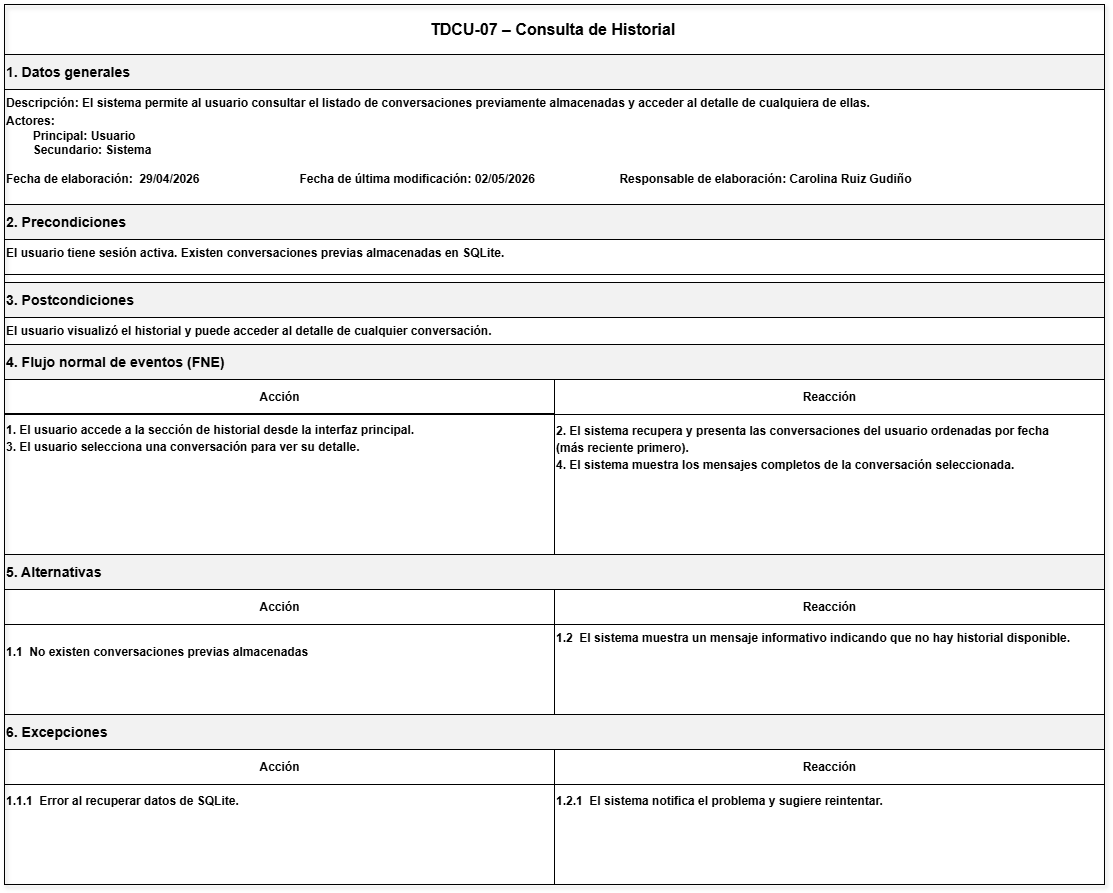

The diagram above was exported from draw.io. Its source (the exported page's mxGraphModel, read from the mxfile embedded in the PNG):
<mxGraphModel dx="2567" dy="2037" grid="0" gridSize="10" guides="1" tooltips="1" connect="1" arrows="1" fold="1" page="1" pageScale="1" pageWidth="850" pageHeight="1100" math="0" shadow="0">
  <root>
    <mxCell id="0" />
    <mxCell id="1" parent="0" />
    <mxCell id="7MLN7uRp0GALVpkwp6CG-24" parent="1" style="rounded=0;whiteSpace=wrap;html=1;strokeColor=#000000;fillColor=none;shadow=1;" value="" vertex="1">
      <mxGeometry height="880" width="1100" x="-160" y="-700" as="geometry" />
    </mxCell>
    <mxCell id="7MLN7uRp0GALVpkwp6CG-25" parent="7MLN7uRp0GALVpkwp6CG-24" style="rounded=0;html=1;align=center;verticalAlign=middle;fontSize=16;fontStyle=1;strokeColor=#000000;fillColor=none;" value="TDCU-07 – Consulta de Historial&lt;span style=&quot;white-space: pre;&quot;&gt;&#09;&lt;/span&gt;" vertex="1">
      <mxGeometry height="50" width="1100" as="geometry" />
    </mxCell>
    <mxCell id="7MLN7uRp0GALVpkwp6CG-26" parent="7MLN7uRp0GALVpkwp6CG-24" style="rounded=0;html=1;align=left;verticalAlign=middle;fontStyle=1;strokeColor=#000000;fillColor=#F2F2F2;" value="&lt;h3&gt;1. Datos generales&lt;/h3&gt;" vertex="1">
      <mxGeometry height="35" width="1100" y="50" as="geometry" />
    </mxCell>
    <mxCell id="7MLN7uRp0GALVpkwp6CG-27" parent="7MLN7uRp0GALVpkwp6CG-24" style="rounded=0;html=1;align=left;verticalAlign=top;fontStyle=1;strokeColor=#000000;fillColor=none;" value="Descripción:&amp;nbsp;&lt;span style=&quot;background-color: transparent; color: light-dark(rgb(0, 0, 0), rgb(255, 255, 255));&quot;&gt;El sistema permite al usuario consultar el listado de conversaciones previamente almacenadas y acceder al detalle de cualquiera de ellas.&lt;/span&gt;&lt;p class=&quot;MsoNormal&quot; style=&quot;margin-top:1.5pt;margin-right:0in;margin-bottom:3.0pt;&amp;lt;br/&amp;gt;margin-left:0in&quot;&gt;&lt;span lang=&quot;ES-MX&quot;&gt;&lt;/span&gt;&lt;/p&gt;&lt;div&gt;&lt;p class=&quot;MsoNormal&quot; style=&quot;margin-top:1.5pt;margin-right:0in;margin-bottom:3.0pt;&amp;lt;br/&amp;gt;margin-left:0in&quot;&gt;&lt;span lang=&quot;ES-MX&quot;&gt;&lt;/span&gt;&lt;/p&gt;&lt;div&gt;&lt;div&gt;Actores:&lt;div&gt;&lt;span style=&quot;white-space: pre;&quot;&gt;&#09;&lt;/span&gt;Principal: Usuario&lt;/div&gt;&lt;div&gt;&lt;span style=&quot;white-space: pre;&quot;&gt;&#09;&lt;/span&gt;Secundario: Sistema&lt;br&gt;&lt;br&gt;&lt;/div&gt;&lt;div&gt;Fecha de elaboración:&lt;span style=&quot;white-space: pre;&quot;&gt;&#09;&lt;/span&gt;29/04/2026&lt;span style=&quot;white-space: pre;&quot;&gt;&#09;&lt;span style=&quot;white-space: pre;&quot;&gt;&#09;&lt;/span&gt;&lt;span style=&quot;white-space: pre;&quot;&gt;&#09;&lt;/span&gt;&lt;span style=&quot;white-space: pre;&quot;&gt;&#09;&lt;/span&gt;&lt;/span&gt;&lt;span style=&quot;background-color: transparent; color: light-dark(rgb(0, 0, 0), rgb(255, 255, 255));&quot;&gt;Fecha de última modificación: 02/05/2026&amp;nbsp;&lt;/span&gt;&lt;span style=&quot;background-color: transparent; color: light-dark(rgb(0, 0, 0), rgb(255, 255, 255));&quot;&gt;&lt;span style=&quot;white-space-collapse: preserve;&quot;&gt;&#09;&lt;/span&gt;&lt;span style=&quot;white-space-collapse: preserve;&quot;&gt;&lt;span style=&quot;white-space-collapse: preserve;&quot;&gt;&#09;&lt;/span&gt;&lt;span style=&quot;white-space-collapse: preserve;&quot;&gt;&#09;&lt;/span&gt;&lt;/span&gt;&lt;/span&gt;&lt;span style=&quot;background-color: transparent; color: light-dark(rgb(0, 0, 0), rgb(255, 255, 255));&quot;&gt;Responsable de elaboración: Carolina Ruiz Gudiño&lt;/span&gt;&lt;/div&gt;&lt;/div&gt;&lt;/div&gt;&lt;/div&gt;" vertex="1">
      <mxGeometry height="145" width="1100" y="85" as="geometry" />
    </mxCell>
    <mxCell id="7MLN7uRp0GALVpkwp6CG-28" parent="7MLN7uRp0GALVpkwp6CG-24" style="rounded=0;html=1;align=left;verticalAlign=middle;fontStyle=1;strokeColor=#000000;fillColor=#F2F2F2;" value="&lt;h3&gt;2. Precondiciones&lt;/h3&gt;" vertex="1">
      <mxGeometry height="35" width="1100" y="200" as="geometry" />
    </mxCell>
    <mxCell id="7MLN7uRp0GALVpkwp6CG-29" parent="7MLN7uRp0GALVpkwp6CG-24" style="rounded=0;html=1;align=left;verticalAlign=top;fontStyle=1;strokeColor=#000000;fillColor=none;" value="&lt;span lang=&quot;ES-MX&quot; style=&quot;font-size:9.0pt;font-family:&amp;lt;br/&amp;gt;&amp;quot;Arial&amp;quot;,sans-serif;mso-fareast-font-family:Arial;mso-ansi-language:ES-MX;&amp;lt;br/&amp;gt;mso-fareast-language:JA;mso-bidi-language:AR-SA&quot;&gt;El usuario tiene sesión activa. Existen conversaciones previas almacenadas en SQLite.&lt;/span&gt;" vertex="1">
      <mxGeometry height="35" width="1100" y="235" as="geometry" />
    </mxCell>
    <mxCell id="7MLN7uRp0GALVpkwp6CG-30" parent="7MLN7uRp0GALVpkwp6CG-24" style="rounded=0;html=1;align=left;verticalAlign=middle;fontStyle=1;strokeColor=#000000;fillColor=#F2F2F2;" value="&lt;h3&gt;3. Postcondiciones&lt;/h3&gt;" vertex="1">
      <mxGeometry height="35" width="1100" y="278" as="geometry" />
    </mxCell>
    <mxCell id="7MLN7uRp0GALVpkwp6CG-31" parent="7MLN7uRp0GALVpkwp6CG-24" style="rounded=0;html=1;align=left;verticalAlign=top;fontStyle=1;strokeColor=#000000;fillColor=none;" value="&lt;span lang=&quot;ES-MX&quot; style=&quot;font-size:9.0pt;font-family:&amp;lt;br/&amp;gt;&amp;quot;Arial&amp;quot;,sans-serif;mso-fareast-font-family:Arial;mso-ansi-language:ES-MX;&amp;lt;br/&amp;gt;mso-fareast-language:JA;mso-bidi-language:AR-SA&quot;&gt;El usuario visualizó el historial y puede acceder al detalle de cualquier conversación.&lt;/span&gt;" vertex="1">
      <mxGeometry height="35" width="1100" y="313" as="geometry" />
    </mxCell>
    <mxCell id="7MLN7uRp0GALVpkwp6CG-32" parent="7MLN7uRp0GALVpkwp6CG-24" style="rounded=0;html=1;align=left;verticalAlign=middle;fontStyle=1;strokeColor=#000000;fillColor=#F2F2F2;" value="&lt;h3&gt;4. Flujo normal de eventos (FNE)&lt;/h3&gt;" vertex="1">
      <mxGeometry height="35" width="1100" y="340" as="geometry" />
    </mxCell>
    <mxCell id="7MLN7uRp0GALVpkwp6CG-33" parent="7MLN7uRp0GALVpkwp6CG-24" style="rounded=0;html=1;align=center;verticalAlign=middle;fontStyle=1;strokeColor=#000000;fillColor=none;" value="Acción" vertex="1">
      <mxGeometry height="35" width="550" y="375" as="geometry" />
    </mxCell>
    <mxCell id="7MLN7uRp0GALVpkwp6CG-34" parent="7MLN7uRp0GALVpkwp6CG-24" style="rounded=0;html=1;align=center;verticalAlign=middle;fontStyle=1;strokeColor=#000000;fillColor=none;" value="Reacción" vertex="1">
      <mxGeometry height="35" width="550" x="550" y="375" as="geometry" />
    </mxCell>
    <mxCell id="7MLN7uRp0GALVpkwp6CG-35" parent="7MLN7uRp0GALVpkwp6CG-24" style="rounded=0;html=1;align=left;verticalAlign=top;fontStyle=1;strokeColor=#000000;fillColor=none;" value="&lt;p class=&quot;MsoNormal&quot; style=&quot;margin-top:2.0pt;margin-right:0in;margin-bottom:2.0pt;&amp;lt;br/&amp;gt;margin-left:0in&quot;&gt;&lt;span lang=&quot;ES-MX&quot;&gt;1. El usuario accede a la sección de historial desde la interfaz principal.&lt;/span&gt;&lt;/p&gt;&lt;p class=&quot;MsoNormal&quot; style=&quot;margin-top:2.0pt;margin-right:0in;margin-bottom:2.0pt;&amp;lt;br/&amp;gt;margin-left:0in&quot;&gt;&lt;span lang=&quot;ES-MX&quot; style=&quot;font-size:9.0pt;font-family:&amp;quot;Arial&amp;quot;,sans-serif;&amp;lt;br/&amp;gt;mso-fareast-font-family:Arial;mso-ansi-language:ES-MX;mso-fareast-language:&amp;lt;br/&amp;gt;JA;mso-bidi-language:AR-SA&quot;&gt;3. El usuario selecciona una conversación para ver su detalle.&lt;/span&gt;&lt;/p&gt;" vertex="1">
      <mxGeometry height="141" width="550" y="409" as="geometry" />
    </mxCell>
    <mxCell id="7MLN7uRp0GALVpkwp6CG-36" parent="7MLN7uRp0GALVpkwp6CG-24" style="rounded=0;html=1;align=left;verticalAlign=top;fontStyle=1;strokeColor=#000000;fillColor=none;" value="&lt;p class=&quot;MsoNormal&quot; style=&quot;margin-top:2.0pt;margin-right:0in;margin-bottom:2.0pt;&amp;lt;br/&amp;gt;margin-left:0in&quot;&gt;&lt;span lang=&quot;ES-MX&quot;&gt;2. El sistema recupera y presenta las conversaciones del usuario ordenadas por fecha&amp;nbsp;&lt;/span&gt;&lt;/p&gt;&lt;p class=&quot;MsoNormal&quot; style=&quot;margin-top:2.0pt;margin-right:0in;margin-bottom:2.0pt;&amp;lt;br/&amp;gt;margin-left:0in&quot;&gt;&lt;span lang=&quot;ES-MX&quot;&gt;(más reciente primero).&lt;/span&gt;&lt;/p&gt;&lt;p class=&quot;MsoNormal&quot; style=&quot;margin-top:2.0pt;margin-right:0in;margin-bottom:2.0pt;&amp;lt;br/&amp;gt;margin-left:0in&quot;&gt;&lt;span lang=&quot;ES-MX&quot; style=&quot;font-size:9.0pt;font-family:&amp;quot;Arial&amp;quot;,sans-serif;&amp;lt;br/&amp;gt;mso-fareast-font-family:Arial;mso-ansi-language:ES-MX;mso-fareast-language:&amp;lt;br/&amp;gt;JA;mso-bidi-language:AR-SA&quot;&gt;4. El sistema muestra los mensajes completos de la conversación seleccionada.&lt;/span&gt;&lt;/p&gt;" vertex="1">
      <mxGeometry height="140" width="550" x="550" y="410" as="geometry" />
    </mxCell>
    <mxCell id="7MLN7uRp0GALVpkwp6CG-37" parent="7MLN7uRp0GALVpkwp6CG-24" style="rounded=0;html=1;align=left;verticalAlign=middle;fontStyle=1;strokeColor=#000000;fillColor=#F2F2F2;" value="&lt;h3&gt;5. Alternativas&lt;/h3&gt;" vertex="1">
      <mxGeometry height="35" width="1100" y="550" as="geometry" />
    </mxCell>
    <mxCell id="7MLN7uRp0GALVpkwp6CG-38" parent="7MLN7uRp0GALVpkwp6CG-24" style="rounded=0;html=1;align=center;verticalAlign=middle;fontStyle=1;strokeColor=#000000;fillColor=none;" value="Acción" vertex="1">
      <mxGeometry height="35" width="550" y="585" as="geometry" />
    </mxCell>
    <mxCell id="7MLN7uRp0GALVpkwp6CG-39" parent="7MLN7uRp0GALVpkwp6CG-24" style="rounded=0;html=1;align=center;verticalAlign=middle;fontStyle=1;strokeColor=#000000;fillColor=none;" value="Reacción" vertex="1">
      <mxGeometry height="35" width="550" x="550" y="585" as="geometry" />
    </mxCell>
    <mxCell id="7MLN7uRp0GALVpkwp6CG-40" parent="7MLN7uRp0GALVpkwp6CG-24" style="rounded=0;html=1;align=left;verticalAlign=top;fontStyle=1;strokeColor=#000000;fillColor=none;" value="&#10;&lt;span lang=&quot;ES-MX&quot; style=&quot;font-size:9.0pt;font-family:&#10;&amp;quot;Arial&amp;quot;,sans-serif;mso-fareast-font-family:Arial;mso-ansi-language:ES-MX;&#10;mso-fareast-language:JA;mso-bidi-language:AR-SA&quot;&gt;1.1&lt;span style=&quot;mso-spacerun:yes&quot;&gt;&amp;nbsp; &lt;/span&gt;No existen conversaciones previas almacenadas&lt;/span&gt;&#10;&#10;&#10;&#10;" vertex="1">
      <mxGeometry height="92" width="550" y="620" as="geometry" />
    </mxCell>
    <mxCell id="7MLN7uRp0GALVpkwp6CG-41" parent="7MLN7uRp0GALVpkwp6CG-24" style="rounded=0;html=1;align=left;verticalAlign=top;fontStyle=1;strokeColor=#000000;fillColor=none;" value="&lt;span lang=&quot;ES-MX&quot; style=&quot;font-size:9.0pt;font-family:&amp;lt;br/&amp;gt;&amp;quot;Arial&amp;quot;,sans-serif;mso-fareast-font-family:Arial;mso-ansi-language:ES-MX;&amp;lt;br/&amp;gt;mso-fareast-language:JA;mso-bidi-language:AR-SA&quot;&gt;1.2&amp;nbsp; El sistema muestra un mensaje informativo indicando que no hay historial disponible.&lt;/span&gt;" vertex="1">
      <mxGeometry height="91" width="550" x="550" y="620" as="geometry" />
    </mxCell>
    <mxCell id="7MLN7uRp0GALVpkwp6CG-42" parent="7MLN7uRp0GALVpkwp6CG-24" style="rounded=0;html=1;align=left;verticalAlign=middle;fontStyle=1;strokeColor=#000000;fillColor=#F2F2F2;" value="&lt;h3&gt;6. Excepciones&lt;/h3&gt;" vertex="1">
      <mxGeometry height="35" width="1100" y="710" as="geometry" />
    </mxCell>
    <mxCell id="7MLN7uRp0GALVpkwp6CG-43" parent="7MLN7uRp0GALVpkwp6CG-24" style="rounded=0;html=1;align=center;verticalAlign=middle;fontStyle=1;strokeColor=#000000;fillColor=none;" value="Acción" vertex="1">
      <mxGeometry height="35" width="550" y="745" as="geometry" />
    </mxCell>
    <mxCell id="7MLN7uRp0GALVpkwp6CG-44" parent="7MLN7uRp0GALVpkwp6CG-24" style="rounded=0;html=1;align=center;verticalAlign=middle;fontStyle=1;strokeColor=#000000;fillColor=none;" value="Reacción" vertex="1">
      <mxGeometry height="35" width="550" x="550" y="745" as="geometry" />
    </mxCell>
    <mxCell id="7MLN7uRp0GALVpkwp6CG-45" parent="7MLN7uRp0GALVpkwp6CG-24" style="rounded=0;html=1;align=left;verticalAlign=top;fontStyle=1;strokeColor=#000000;fillColor=none;" value="&lt;p class=&quot;MsoNormal&quot; style=&quot;margin-top:2.0pt;margin-right:0in;margin-bottom:2.0pt;&amp;lt;br/&amp;gt;margin-left:0in&quot;&gt;&lt;span lang=&quot;ES-MX&quot; style=&quot;font-size:9.0pt;font-family:&lt;br/&gt;&amp;quot;Arial&amp;quot;,sans-serif;mso-fareast-font-family:Arial;mso-ansi-language:ES-MX;&lt;br/&gt;mso-fareast-language:JA;mso-bidi-language:AR-SA&quot;&gt;1.1.1&amp;nbsp; Error al recuperar datos de SQLite.&lt;/span&gt;&lt;/p&gt;" vertex="1">
      <mxGeometry height="100" width="550" y="780" as="geometry" />
    </mxCell>
    <mxCell id="7MLN7uRp0GALVpkwp6CG-46" parent="7MLN7uRp0GALVpkwp6CG-24" style="rounded=0;html=1;align=left;verticalAlign=top;fontStyle=1;strokeColor=#000000;fillColor=none;" value="&lt;p class=&quot;MsoNormal&quot; style=&quot;margin-top:2.0pt;margin-right:0in;margin-bottom:2.0pt;&amp;lt;br/&amp;gt;margin-left:0in&quot;&gt;&lt;span lang=&quot;ES-MX&quot; style=&quot;font-size:9.0pt;font-family:&amp;lt;br/&amp;gt;&amp;quot;Arial&amp;quot;,sans-serif;mso-fareast-font-family:Arial;mso-ansi-language:ES-MX;&amp;lt;br/&amp;gt;mso-fareast-language:JA;mso-bidi-language:AR-SA&quot;&gt;1.2.1&amp;nbsp; El sistema notifica el problema y sugiere reintentar.&lt;/span&gt;&lt;/p&gt;" vertex="1">
      <mxGeometry height="100" width="550" x="550" y="780" as="geometry" />
    </mxCell>
  </root>
</mxGraphModel>